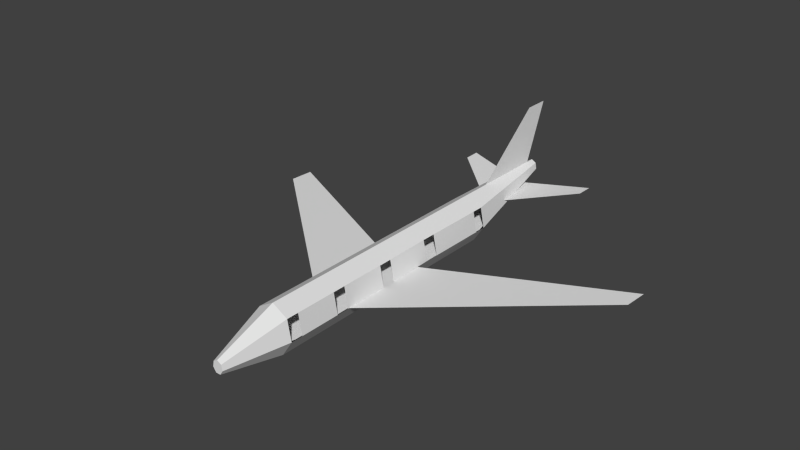 # Source: simple_boeing.blend  (saved by Blender 2.76.0; exported with 4.5.12 LTS)
import bpy
from mathutils import Matrix  # noqa: F401  (used for matrix-valued properties, if any)

bpy.ops.wm.read_factory_settings(use_empty=True)
scene = bpy.context.scene
scene.name = 'Scene'

# ---- collections
col_collection_5 = bpy.data.collections.new('Collection 5'); scene.collection.children.link(col_collection_5)

# ---- world
world_world = bpy.data.worlds.new('World'); scene.world = world_world
world_world.color = (0.05088, 0.05088, 0.05088)
world_world.use_sun_shadow = False
world_world.sun_shadow_jitter_overblur = 0.0
world_world.cycles.sampling_method = 'MANUAL'
world_world.cycles.sample_map_resolution = 256

# ---- meshes
me_cylinder_003 = bpy.data.meshes.new('Cylinder.003')
me_cylinder_003.from_pydata([(-4.853e-08, 0.04635, -1.0), (3.636e-08, 0.9919, 0.9859), (0.2133, -0.05637, -1.0), (0.2335, 0.8794, 0.9859), (0.266, -0.2872, -1.0), (0.2912, 0.6267, 0.9859), (0.1184, -0.4722, -1.0), (0.1296, 0.4241, 0.9859), (-0.1184, -0.4722, -1.0), (-0.1296, 0.4241, 0.9859), (-0.266, -0.2872, -1.0), (-0.2912, 0.6267, 0.9859), (-0.2133, -0.05637, -1.0), (-0.2335, 0.8794, 0.9859), (0.0, 1.0, -0.7181), (0.0, 1.0, 0.07701), (0.0, 1.0, 0.4819), (0.7818, 0.6235, 0.4819), (0.7641, 0.632, 0.08194), (0.7818, 0.6235, -0.7181), (0.9749, -0.2225, 0.4819), (0.9705, -0.2033, 0.08194), (0.9749, -0.2225, -0.7181), (0.4339, -0.901, 0.4819), (0.4462, -0.8855, 0.08194), (0.4339, -0.901, -0.7181), (-0.4339, -0.901, 0.4819), (-0.4462, -0.8855, 0.08194), (-0.4339, -0.901, -0.7181), (-0.9749, -0.2225, 0.4819), (-0.9705, -0.2033, 0.08194), (-0.9749, -0.2225, -0.7181), (-0.7818, 0.6235, 0.4819), (-0.7641, 0.632, 0.08194), (-0.7818, 0.6235, -0.7181), (0.04438, -0.07916, -1.022), (-0.09621, -0.07916, -1.022), (0.0, 1.0, -0.6612), (0.7818, 0.6235, -0.6612), (0.9749, -0.2225, -0.6612), (0.4339, -0.901, -0.6612), (-0.4339, -0.901, -0.6612), (-0.9749, -0.2225, -0.6612), (-0.7818, 0.6235, -0.6612), (0.0, 1.0, -0.4677), (0.7818, 0.6235, -0.4677), (0.9749, -0.2225, -0.4677), (0.4339, -0.901, -0.4677), (-0.4339, -0.901, -0.4677), (-0.9749, -0.2225, -0.4677), (-0.7818, 0.6235, -0.4677), (0.0, 1.0, -0.4079), (0.7818, 0.6235, -0.4079), (0.9749, -0.2225, -0.4079), (0.4339, -0.901, -0.4079), (-0.4339, -0.901, -0.4079), (-0.9749, -0.2225, -0.4079), (-0.7818, 0.6235, -0.4079), (0.0, 1.0, -0.1966), (0.0, 1.0, -0.1347), (0.7818, 0.6235, -0.1347), (0.7818, 0.6235, -0.1966), (0.9749, -0.2225, -0.1347), (0.9749, -0.2225, -0.1966), (0.4339, -0.901, -0.1347), (0.4339, -0.901, -0.1966), (-0.4339, -0.901, -0.1347), (-0.4339, -0.901, -0.1966), (-0.9749, -0.2225, -0.1347), (-0.9749, -0.2225, -0.1966), (-0.7818, 0.6235, -0.1347), (-0.7818, 0.6235, -0.1966), (0.0, 1.0, 0.1436), (0.767, 0.6306, 0.1477), (0.9713, -0.2065, 0.1477), (0.4442, -0.8881, 0.1477), (-0.4442, -0.8881, 0.1477), (-0.9713, -0.2065, 0.1477), (-0.767, 0.6306, 0.1477), (0.0, 1.0, 0.4276), (0.7794, 0.6246, 0.4282), (0.9743, -0.2199, 0.4282), (0.4355, -0.8989, 0.4282), (-0.4355, -0.8989, 0.4282), (-0.9743, -0.2199, 0.4282), (-0.7794, 0.6246, 0.4282), (1.818e-08, 0.996, 0.7339), (2.727e-08, 0.9939, 0.8599), (9.09e-09, 0.998, 0.6079), (7.538e-05, 0.9709, 0.9447), (7.549e-05, 3.439, 1.056), (7.62e-05, 0.9857, 0.6138), (7.632e-05, 3.441, 0.9391), (3.473, 0.5156, 0.9803), (-0.1675, 0.2358, 0.8994), (0.4939, 0.2735, 0.6601), (-3.464, 0.5227, 0.9043), (-0.5071, 0.2562, 0.6601), (3.454, 0.514, 0.9043), (-3.483, 0.5244, 0.9803), (0.1565, 0.2359, 0.8994)], [], [(86, 3, 88), (17, 3, 5), (20, 5, 7), (7, 9, 26), (9, 11, 29), (1, 11, 7), (13, 86, 88), (11, 13, 32), (4, 6, 10), (31, 34, 12), (58, 51, 57), (34, 14, 0), (69, 56, 55), (85, 32, 16), (28, 31, 10), (67, 55, 54), (83, 26, 29), (25, 28, 8), (65, 54, 53), (23, 26, 83), (4, 22, 25), (63, 53, 52), (20, 23, 82), (2, 19, 22), (59, 15, 18), (0, 14, 19), (16, 17, 80), (37, 38, 19), (39, 40, 25), (40, 41, 28), (41, 42, 31), (43, 37, 14), (44, 45, 38), (45, 46, 39), (46, 47, 40), (47, 48, 41), (48, 49, 42), (50, 44, 37), (49, 50, 43), (51, 52, 45), (53, 54, 47), (54, 55, 48), (55, 56, 49), (57, 51, 44), (71, 57, 56), (30, 33, 70), (58, 61, 52), (59, 60, 61), (21, 62, 60), (24, 64, 62), (64, 65, 63), (24, 27, 66), (66, 67, 65), (27, 30, 68), (68, 69, 67), (33, 15, 59), (59, 58, 71), (72, 73, 18), (74, 75, 24), (75, 76, 27), (27, 76, 77), (33, 78, 72), (79, 80, 73), (80, 81, 74), (81, 82, 75), (75, 82, 83), (76, 83, 84), (78, 85, 79), (77, 84, 85), (89, 90, 92), (93, 98, 95), (99, 96, 97), (17, 16, 88), (86, 87, 3), (17, 88, 3), (1, 3, 87), (20, 17, 5), (23, 20, 7), (23, 7, 26), (26, 9, 29), (5, 3, 1), (1, 13, 11), (11, 9, 7), (7, 5, 1), (16, 32, 88), (13, 1, 87), (87, 86, 13), (88, 32, 13), (29, 11, 32), (12, 0, 2), (2, 4, 10), (6, 8, 10), (10, 12, 2), (10, 31, 12), (71, 58, 57), (12, 34, 0), (67, 69, 55), (79, 85, 16), (8, 28, 10), (65, 67, 54), (84, 83, 29), (6, 25, 8), (63, 65, 53), (82, 23, 83), (6, 4, 25), (61, 63, 52), (81, 20, 82), (4, 2, 22), (60, 59, 18), (2, 0, 19), (79, 16, 80), (14, 37, 19), (22, 39, 25), (25, 40, 28), (28, 41, 31), (34, 43, 14), (37, 44, 38), (38, 45, 39), (39, 46, 40), (40, 47, 41), (41, 48, 42), (43, 50, 37), (42, 49, 43), (44, 51, 45), (46, 53, 47), (47, 54, 48), (48, 55, 49), (50, 57, 44), (69, 71, 56), (68, 30, 70), (51, 58, 52), (58, 59, 61), (18, 21, 60), (21, 24, 62), (62, 64, 63), (64, 24, 66), (64, 66, 65), (66, 27, 68), (66, 68, 67), (70, 33, 59), (70, 59, 71), (15, 72, 18), (21, 74, 24), (24, 75, 27), (30, 27, 77), (15, 33, 72), (72, 79, 73), (73, 80, 74), (74, 81, 75), (76, 75, 83), (77, 76, 84), (72, 78, 79), (78, 77, 85), (91, 89, 92), (100, 93, 95), (94, 99, 97)])
me_cylinder_003.use_remesh_preserve_volume = False
me_cylinder_003.use_remesh_preserve_attributes = False
me_cylinder_003.use_mirror_vertex_groups = False
me_cylinder_003.update()
me_plane_002 = bpy.data.meshes.new('Plane.002')
me_plane_002.from_pydata([(-0.2422, -0.3048, 0.0), (0.2422, -0.3048, 0.0), (-0.08934, 0.2325, 0.0002784), (0.08934, 0.2325, 0.0002784), (-0.3048, 0.149, 0.0), (-0.3048, -0.0149, 0.0), (-0.3048, -0.1733, 0.0), (-0.3048, -0.2815, 0.0), (0.3048, -0.2815, 0.0), (0.3048, -0.1733, 0.0), (0.3048, -0.0149, 0.0), (0.3048, 0.149, 0.0), (-0.3048, -0.0149, 0.0), (-3.265, 0.09439, 0.0), (-3.239, 0.1361, 0.0), (3.214, 0.09439, 0.0), (3.239, 0.1361, 0.0)], [], [(11, 3, 2), (1, 8, 7), (7, 8, 9), (10, 11, 4), (10, 5, 6), (4, 11, 2), (0, 1, 7), (6, 7, 9), (5, 10, 4), (6, 9, 10), (15, 16, 10), (5, 14, 6), (9, 15, 10), (14, 13, 6)])
me_plane_002.use_remesh_preserve_volume = False
me_plane_002.use_remesh_preserve_attributes = False
me_plane_002.use_mirror_vertex_groups = False
me_plane_002.update()

# ---- objects
ob_cylinder_001 = bpy.data.objects.new('Cylinder.001', me_cylinder_003)
ob_plane_001 = bpy.data.objects.new('Plane.001', me_plane_002)

# ---- transforms, parenting, visibility, modifiers, constraints
ob_cylinder_001.location = (-0.02018, 0.09062, 0.4394)
ob_cylinder_001.rotation_euler = (-1.571, 3.142, -2.805e-09)
ob_cylinder_001.scale = (3.567, 4.336, 38.86)
ob_cylinder_001.lineart.crease_threshold = 0.0
ob_plane_001.location = (-0.02099, 2.384, -0.5245)
ob_plane_001.scale = (10.98, 104.1, 59.22)
ob_plane_001.lineart.crease_threshold = 0.0

# ---- collection membership
col_collection_5.objects.link(ob_cylinder_001)
col_collection_5.objects.link(ob_plane_001)

# ---- scene / render settings (as saved in the file)
scene.frame_start = 1; scene.frame_end = 250; scene.frame_set(1)
scene.render.engine = 'BLENDER_EEVEE_NEXT'
scene.render.resolution_percentage = 50
scene.render.dither_intensity = 0.0
scene.cycles.use_denoising = False
scene.cycles.samples = 10
scene.cycles.sampling_pattern = 'TABULATED_SOBOL'
scene.cycles.light_sampling_threshold = 0.0
scene.cycles.use_adaptive_sampling = False
scene.cycles.use_light_tree = False
scene.cycles.blur_glossy = 0.0
scene.cycles.pixel_filter_type = 'GAUSSIAN'
scene.cycles.sample_clamp_indirect = 0.0
scene.view_settings.view_transform = 'Standard'
bpy.context.view_layer.update()

# ---- added for rendering (the .blend has no active camera and no usable light): camera, sun
cam_auto = bpy.data.cameras.new('AutoCamera')
cam_auto.lens = 50.0
cam_auto.sensor_width = 36.0
cam_auto.clip_end = 1777.37
ob_auto_camera = bpy.data.objects.new('AutoCamera', cam_auto)
scene.collection.objects.link(ob_auto_camera)
ob_auto_camera.location = (101.114, -120.777, 86.966)
ob_auto_camera.rotation_euler = (1.09748, -7.21219e-08, 0.694738)
scene.camera = ob_auto_camera
light_auto_sun = bpy.data.lights.new('AutoSun', 'SUN')
light_auto_sun.energy = 3.0
light_auto_sun.angle = 0.0523599
ob_auto_sun = bpy.data.objects.new('AutoSun', light_auto_sun)
scene.collection.objects.link(ob_auto_sun)
ob_auto_sun.rotation_euler = (0.872665, 0.174533, 0.523599)
bpy.context.view_layer.update()
